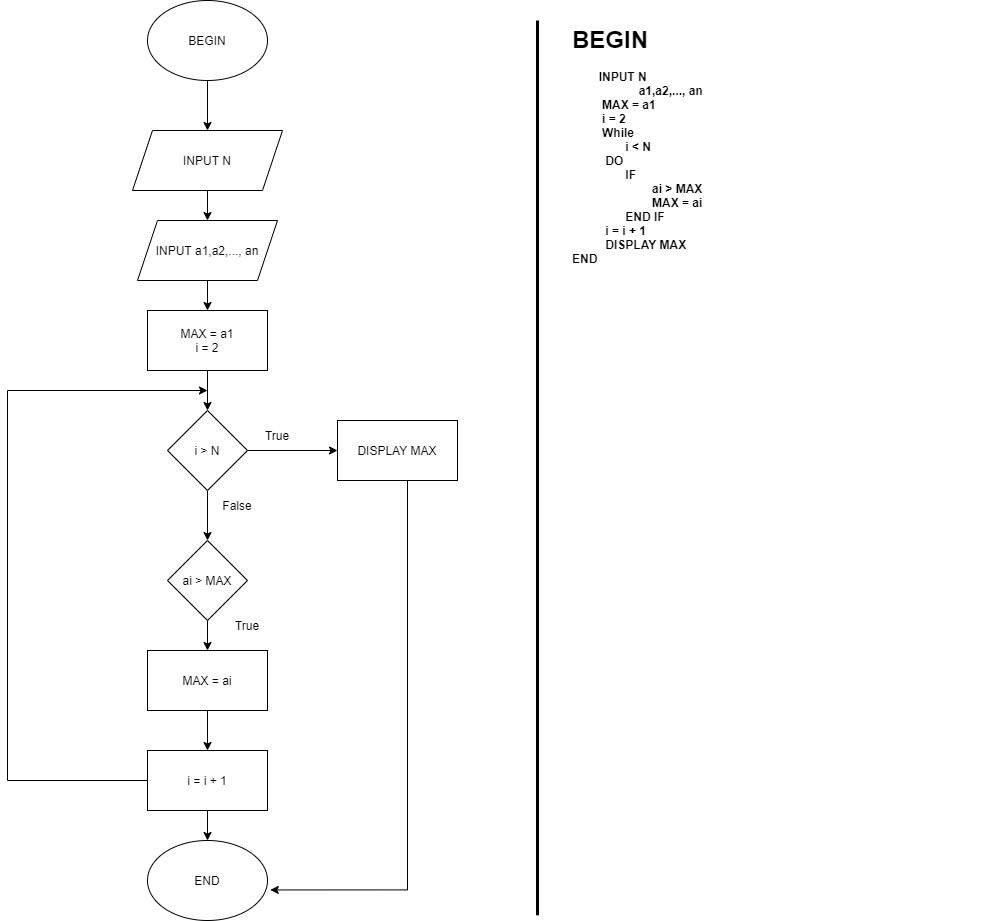

The diagram above was exported from draw.io. Its source (the exported page's mxGraphModel, read from the mxfile embedded in the PNG):
<mxGraphModel dx="1038" dy="547" grid="1" gridSize="10" guides="1" tooltips="1" connect="1" arrows="1" fold="1" page="1" pageScale="1" pageWidth="850" pageHeight="1100" math="0" shadow="0">
  <root>
    <mxCell id="0" />
    <mxCell id="1" parent="0" />
    <mxCell id="c9au6s4i-ufDL378Zx9u-1" value="&lt;h1&gt;BEGIN&lt;span style=&quot;white-space: pre&quot;&gt;&#09;&lt;/span&gt;&lt;/h1&gt;&lt;div&gt;&lt;b&gt;&lt;span style=&quot;white-space: pre&quot;&gt;&#09;&lt;/span&gt;INPUT N&lt;br&gt;&lt;/b&gt;&lt;/div&gt;&lt;div&gt;&lt;b&gt;&lt;span style=&quot;white-space: pre&quot;&gt;&#09;&lt;/span&gt;&lt;span style=&quot;white-space: pre&quot;&gt;&#09;&lt;/span&gt;&amp;nbsp; &amp;nbsp; a1,a2,..., an&lt;br&gt;&lt;/b&gt;&lt;/div&gt;&lt;div&gt;&lt;b&gt;&lt;span style=&quot;white-space: pre&quot;&gt;&#09;&lt;/span&gt;&amp;nbsp;MAX = a1&amp;nbsp;&lt;br&gt;&lt;/b&gt;&lt;/div&gt;&lt;div&gt;&lt;b&gt;&lt;span style=&quot;white-space: pre&quot;&gt;&#09;&lt;/span&gt;&amp;nbsp;i = 2&amp;nbsp;&lt;br&gt;&lt;/b&gt;&lt;/div&gt;&lt;div&gt;&lt;b&gt;&amp;nbsp; &amp;nbsp; &amp;nbsp; &amp;nbsp; &amp;nbsp;While&amp;nbsp;&lt;/b&gt;&lt;/div&gt;&lt;div&gt;&lt;b&gt;&lt;span style=&quot;white-space: pre&quot;&gt;&#09;&lt;/span&gt;&lt;span style=&quot;white-space: pre&quot;&gt;&#09;&lt;/span&gt;i &amp;lt; N&lt;/b&gt;&lt;/div&gt;&lt;div&gt;&lt;b&gt;&lt;span style=&quot;white-space: pre&quot;&gt;&#09;&lt;/span&gt;&amp;nbsp; DO&lt;/b&gt;&lt;/div&gt;&lt;div&gt;&lt;b&gt;&lt;span style=&quot;white-space: pre&quot;&gt;&#09;&lt;/span&gt;&lt;span style=&quot;white-space: pre&quot;&gt;&#09;&lt;/span&gt;IF&amp;nbsp;&lt;/b&gt;&lt;/div&gt;&lt;div&gt;&lt;b&gt;&lt;span style=&quot;white-space: pre&quot;&gt;&#09;&lt;/span&gt;&lt;span style=&quot;white-space: pre&quot;&gt;&#09;&lt;/span&gt;&lt;span style=&quot;white-space: pre&quot;&gt;&#09;&lt;/span&gt;ai &amp;gt; MAX&lt;/b&gt;&lt;/div&gt;&lt;div&gt;&lt;b&gt;&lt;span style=&quot;white-space: pre&quot;&gt;&#09;&lt;/span&gt;&lt;span style=&quot;white-space: pre&quot;&gt;&#09;&lt;/span&gt;&lt;span style=&quot;white-space: pre&quot;&gt;&#09;&lt;/span&gt;MAX = ai&lt;/b&gt;&lt;/div&gt;&lt;div&gt;&lt;b&gt;&lt;span style=&quot;white-space: pre&quot;&gt;&#09;&lt;/span&gt;&lt;span style=&quot;white-space: pre&quot;&gt;&#09;&lt;/span&gt;END IF&amp;nbsp;&lt;br&gt;&lt;/b&gt;&lt;/div&gt;&lt;div&gt;&lt;b&gt;&lt;span style=&quot;white-space: pre&quot;&gt;&#09;&lt;/span&gt;&amp;nbsp; i = i + 1&lt;/b&gt;&lt;/div&gt;&lt;div&gt;&lt;span style=&quot;white-space: pre&quot;&gt;&lt;b&gt;&lt;span style=&quot;white-space: pre&quot;&gt;&#09;&lt;/span&gt;  DISPLAY MAX&lt;/b&gt;&lt;/span&gt;&lt;/div&gt;&lt;div&gt;&lt;b&gt;END&lt;span style=&quot;white-space: pre&quot;&gt;&#09;&lt;/span&gt;&amp;nbsp;&lt;/b&gt;&lt;br&gt;&lt;/div&gt;" style="text;html=1;strokeColor=none;fillColor=none;spacing=5;spacingTop=-20;whiteSpace=wrap;overflow=hidden;rounded=0;fontColor=default;" parent="1" vertex="1">
      <mxGeometry x="800" y="40" width="420" height="870" as="geometry" />
    </mxCell>
    <mxCell id="c9au6s4i-ufDL378Zx9u-16" value="" style="edgeStyle=orthogonalEdgeStyle;rounded=0;orthogonalLoop=1;jettySize=auto;html=1;fontColor=default;" parent="1" source="c9au6s4i-ufDL378Zx9u-2" target="c9au6s4i-ufDL378Zx9u-3" edge="1">
      <mxGeometry relative="1" as="geometry" />
    </mxCell>
    <mxCell id="c9au6s4i-ufDL378Zx9u-2" value="BEGIN" style="ellipse;whiteSpace=wrap;html=1;fontColor=default;fillColor=default;strokeColor=default;" parent="1" vertex="1">
      <mxGeometry x="380" y="20" width="120" height="80" as="geometry" />
    </mxCell>
    <mxCell id="c9au6s4i-ufDL378Zx9u-18" value="" style="edgeStyle=orthogonalEdgeStyle;rounded=0;orthogonalLoop=1;jettySize=auto;html=1;fontColor=default;" parent="1" source="c9au6s4i-ufDL378Zx9u-3" target="c9au6s4i-ufDL378Zx9u-4" edge="1">
      <mxGeometry relative="1" as="geometry" />
    </mxCell>
    <mxCell id="c9au6s4i-ufDL378Zx9u-3" value="INPUT N" style="shape=parallelogram;perimeter=parallelogramPerimeter;whiteSpace=wrap;html=1;fixedSize=1;fontColor=default;strokeColor=default;fillColor=default;" parent="1" vertex="1">
      <mxGeometry x="365" y="150" width="150" height="60" as="geometry" />
    </mxCell>
    <mxCell id="c9au6s4i-ufDL378Zx9u-19" value="" style="edgeStyle=orthogonalEdgeStyle;rounded=0;orthogonalLoop=1;jettySize=auto;html=1;fontColor=default;" parent="1" source="c9au6s4i-ufDL378Zx9u-4" target="c9au6s4i-ufDL378Zx9u-7" edge="1">
      <mxGeometry relative="1" as="geometry" />
    </mxCell>
    <mxCell id="c9au6s4i-ufDL378Zx9u-4" value="INPUT a1,a2,..., an" style="shape=parallelogram;perimeter=parallelogramPerimeter;whiteSpace=wrap;html=1;fixedSize=1;fontColor=default;strokeColor=default;fillColor=default;" parent="1" vertex="1">
      <mxGeometry x="370" y="240" width="140" height="60" as="geometry" />
    </mxCell>
    <mxCell id="c9au6s4i-ufDL378Zx9u-21" value="" style="edgeStyle=orthogonalEdgeStyle;rounded=0;orthogonalLoop=1;jettySize=auto;html=1;fontColor=default;" parent="1" source="c9au6s4i-ufDL378Zx9u-6" target="c9au6s4i-ufDL378Zx9u-9" edge="1">
      <mxGeometry relative="1" as="geometry" />
    </mxCell>
    <mxCell id="c9au6s4i-ufDL378Zx9u-22" value="" style="edgeStyle=orthogonalEdgeStyle;rounded=0;orthogonalLoop=1;jettySize=auto;html=1;fontColor=default;" parent="1" source="c9au6s4i-ufDL378Zx9u-6" target="c9au6s4i-ufDL378Zx9u-8" edge="1">
      <mxGeometry relative="1" as="geometry" />
    </mxCell>
    <mxCell id="c9au6s4i-ufDL378Zx9u-6" value="i &amp;gt; N" style="rhombus;whiteSpace=wrap;html=1;fontColor=default;strokeColor=default;fillColor=default;" parent="1" vertex="1">
      <mxGeometry x="400" y="430" width="80" height="80" as="geometry" />
    </mxCell>
    <mxCell id="c9au6s4i-ufDL378Zx9u-20" value="" style="edgeStyle=orthogonalEdgeStyle;rounded=0;orthogonalLoop=1;jettySize=auto;html=1;fontColor=default;" parent="1" source="c9au6s4i-ufDL378Zx9u-7" target="c9au6s4i-ufDL378Zx9u-6" edge="1">
      <mxGeometry relative="1" as="geometry" />
    </mxCell>
    <mxCell id="c9au6s4i-ufDL378Zx9u-7" value="MAX = a1&lt;br&gt;i = 2" style="rounded=0;whiteSpace=wrap;html=1;fontColor=default;strokeColor=default;fillColor=default;" parent="1" vertex="1">
      <mxGeometry x="380" y="330" width="120" height="60" as="geometry" />
    </mxCell>
    <mxCell id="c9au6s4i-ufDL378Zx9u-33" style="edgeStyle=orthogonalEdgeStyle;rounded=0;orthogonalLoop=1;jettySize=auto;html=1;entryX=1.023;entryY=0.618;entryDx=0;entryDy=0;entryPerimeter=0;labelBackgroundColor=default;fontColor=default;strokeColor=default;" parent="1" source="c9au6s4i-ufDL378Zx9u-8" target="c9au6s4i-ufDL378Zx9u-31" edge="1">
      <mxGeometry relative="1" as="geometry">
        <Array as="points">
          <mxPoint x="640" y="909" />
        </Array>
      </mxGeometry>
    </mxCell>
    <mxCell id="c9au6s4i-ufDL378Zx9u-8" value="DISPLAY MAX" style="rounded=0;whiteSpace=wrap;html=1;fontColor=default;strokeColor=default;fillColor=default;" parent="1" vertex="1">
      <mxGeometry x="570" y="440" width="120" height="60" as="geometry" />
    </mxCell>
    <mxCell id="c9au6s4i-ufDL378Zx9u-13" value="" style="edgeStyle=orthogonalEdgeStyle;rounded=0;orthogonalLoop=1;jettySize=auto;html=1;fontColor=default;" parent="1" source="c9au6s4i-ufDL378Zx9u-9" target="c9au6s4i-ufDL378Zx9u-11" edge="1">
      <mxGeometry relative="1" as="geometry" />
    </mxCell>
    <mxCell id="c9au6s4i-ufDL378Zx9u-9" value="ai &amp;gt; MAX" style="rhombus;whiteSpace=wrap;html=1;fontColor=default;strokeColor=default;fillColor=default;" parent="1" vertex="1">
      <mxGeometry x="400" y="560" width="80" height="80" as="geometry" />
    </mxCell>
    <mxCell id="c9au6s4i-ufDL378Zx9u-15" value="" style="edgeStyle=orthogonalEdgeStyle;rounded=0;orthogonalLoop=1;jettySize=auto;html=1;fontColor=default;" parent="1" source="c9au6s4i-ufDL378Zx9u-11" target="c9au6s4i-ufDL378Zx9u-12" edge="1">
      <mxGeometry relative="1" as="geometry" />
    </mxCell>
    <mxCell id="c9au6s4i-ufDL378Zx9u-11" value="MAX = ai" style="rounded=0;whiteSpace=wrap;html=1;fontColor=default;strokeColor=default;fillColor=default;" parent="1" vertex="1">
      <mxGeometry x="380" y="670" width="120" height="60" as="geometry" />
    </mxCell>
    <mxCell id="c9au6s4i-ufDL378Zx9u-32" value="" style="edgeStyle=orthogonalEdgeStyle;rounded=0;orthogonalLoop=1;jettySize=auto;html=1;labelBackgroundColor=default;fontColor=default;strokeColor=default;" parent="1" source="c9au6s4i-ufDL378Zx9u-12" target="c9au6s4i-ufDL378Zx9u-31" edge="1">
      <mxGeometry relative="1" as="geometry" />
    </mxCell>
    <mxCell id="c9au6s4i-ufDL378Zx9u-12" value="i = i + 1" style="rounded=0;whiteSpace=wrap;html=1;fontColor=default;strokeColor=default;fillColor=default;" parent="1" vertex="1">
      <mxGeometry x="380" y="770" width="120" height="60" as="geometry" />
    </mxCell>
    <mxCell id="c9au6s4i-ufDL378Zx9u-14" value="True" style="text;html=1;strokeColor=none;fillColor=none;align=center;verticalAlign=middle;whiteSpace=wrap;rounded=0;fontColor=default;" parent="1" vertex="1">
      <mxGeometry x="450" y="630" width="60" height="30" as="geometry" />
    </mxCell>
    <mxCell id="c9au6s4i-ufDL378Zx9u-23" value="True" style="text;html=1;strokeColor=none;fillColor=none;align=center;verticalAlign=middle;whiteSpace=wrap;rounded=0;fontColor=default;" parent="1" vertex="1">
      <mxGeometry x="480" y="440" width="60" height="30" as="geometry" />
    </mxCell>
    <mxCell id="c9au6s4i-ufDL378Zx9u-24" value="False" style="text;html=1;strokeColor=none;fillColor=none;align=center;verticalAlign=middle;whiteSpace=wrap;rounded=0;fontColor=default;" parent="1" vertex="1">
      <mxGeometry x="440" y="510" width="60" height="30" as="geometry" />
    </mxCell>
    <mxCell id="c9au6s4i-ufDL378Zx9u-28" value="" style="endArrow=none;html=1;rounded=0;labelBackgroundColor=default;fontColor=default;strokeColor=default;entryX=0;entryY=0.5;entryDx=0;entryDy=0;" parent="1" target="c9au6s4i-ufDL378Zx9u-12" edge="1">
      <mxGeometry width="50" height="50" relative="1" as="geometry">
        <mxPoint x="240" y="800" as="sourcePoint" />
        <mxPoint x="490" y="550" as="targetPoint" />
      </mxGeometry>
    </mxCell>
    <mxCell id="c9au6s4i-ufDL378Zx9u-29" value="" style="endArrow=none;html=1;rounded=0;labelBackgroundColor=default;fontColor=default;strokeColor=default;" parent="1" edge="1">
      <mxGeometry width="50" height="50" relative="1" as="geometry">
        <mxPoint x="240" y="800" as="sourcePoint" />
        <mxPoint x="240" y="410" as="targetPoint" />
      </mxGeometry>
    </mxCell>
    <mxCell id="c9au6s4i-ufDL378Zx9u-30" value="" style="endArrow=classic;html=1;rounded=0;labelBackgroundColor=default;fontColor=default;strokeColor=default;" parent="1" edge="1">
      <mxGeometry width="50" height="50" relative="1" as="geometry">
        <mxPoint x="240" y="410" as="sourcePoint" />
        <mxPoint x="440" y="410" as="targetPoint" />
      </mxGeometry>
    </mxCell>
    <mxCell id="c9au6s4i-ufDL378Zx9u-31" value="END" style="ellipse;whiteSpace=wrap;html=1;fontColor=default;strokeColor=default;fillColor=default;" parent="1" vertex="1">
      <mxGeometry x="380" y="860" width="120" height="80" as="geometry" />
    </mxCell>
    <mxCell id="c9au6s4i-ufDL378Zx9u-34" value="" style="endArrow=none;html=1;rounded=0;labelBackgroundColor=default;fontColor=default;strokeColor=default;strokeWidth=3;" parent="1" edge="1">
      <mxGeometry width="50" height="50" relative="1" as="geometry">
        <mxPoint x="770" y="934.800048828125" as="sourcePoint" />
        <mxPoint x="770" y="40" as="targetPoint" />
      </mxGeometry>
    </mxCell>
  </root>
</mxGraphModel>